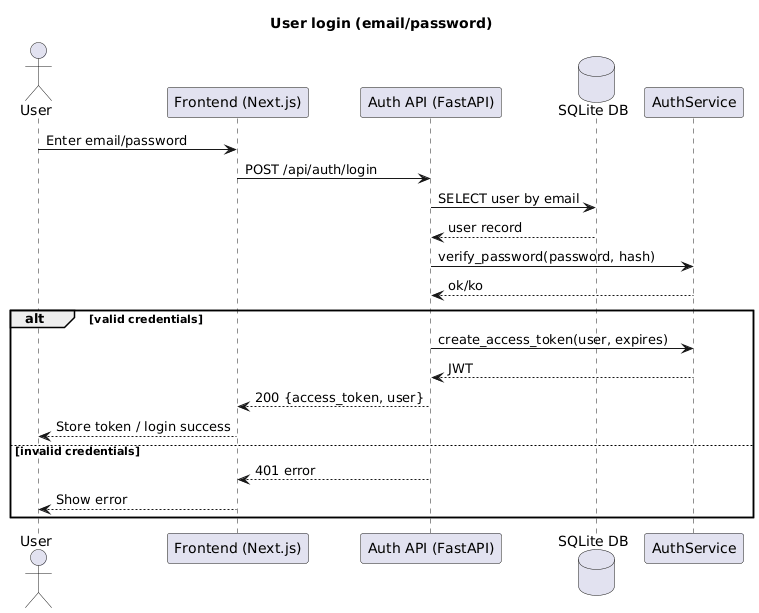

The diagram above was rendered by PlantUML. Its source (embedded in the PNG):
@startuml
title User login (email/password)

actor User
participant "Frontend (Next.js)" as FE
participant "Auth API (FastAPI)" as API
database "SQLite DB" as DB
participant "AuthService" as Auth

User -> FE: Enter email/password
FE -> API: POST /api/auth/login
API -> DB: SELECT user by email
DB --> API: user record
API -> Auth: verify_password(password, hash)
Auth --> API: ok/ko

alt valid credentials
  API -> Auth: create_access_token(user, expires)
  Auth --> API: JWT
  API --> FE: 200 {access_token, user}
  FE --> User: Store token / login success
else invalid credentials
  API --> FE: 401 error
  FE --> User: Show error
end
@enduml